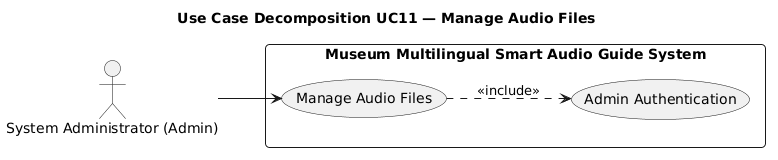

The diagram above was rendered by PlantUML. Its source (embedded in the PNG):
@startuml
title Use Case Decomposition UC11 — Manage Audio Files
left to right direction
skinparam defaultFontName Arial
skinparam packageStyle rectangle
skinparam roundCorner 8
skinparam shadowing false

actor "System Administrator (Admin)" as Admin

rectangle "Museum Multilingual Smart Audio Guide System" {
  usecase "Manage Audio Files" as UC11
  usecase "Admin Authentication" as UC01
}

Admin --> UC11
UC11 ..> UC01 : <<include>>
@enduml